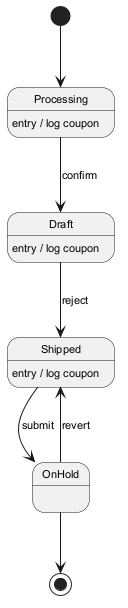

The diagram above was rendered by PlantUML. Its source (embedded in the PNG):
@startuml
skinparam backgroundColor #FFFFFF
skinparam classBackgroundColor #E8F4FA
skinparam classBorderColor #2C7DA0
skinparam defaultFontSize 11
[*] --> Processing
Processing --> Draft : confirm
Processing : entry / log coupon
Draft --> Shipped : reject
Draft : entry / log coupon
Shipped --> OnHold : submit
Shipped : entry / log coupon
OnHold --> Shipped : revert
OnHold --> [*]
@enduml